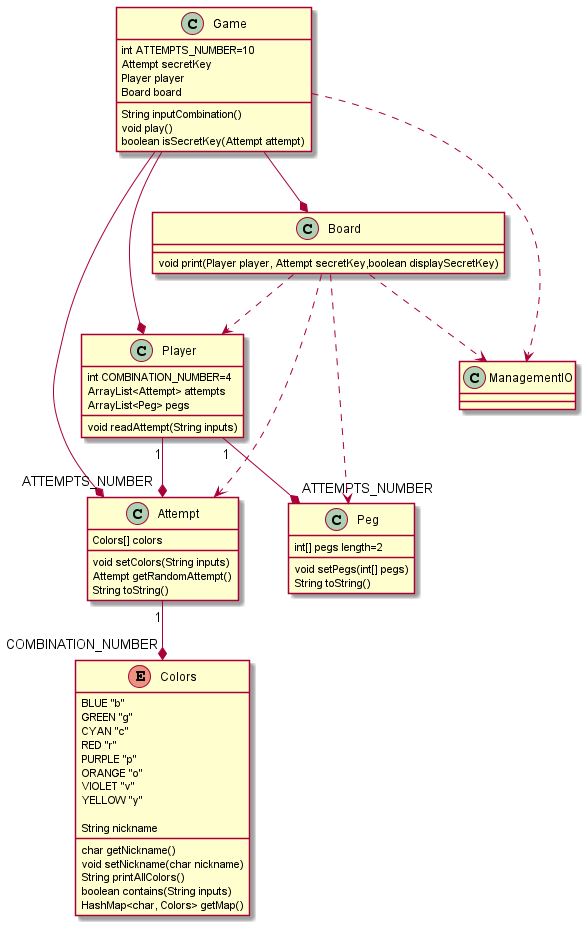

The diagram above was rendered by PlantUML. Its source (embedded in the PNG):
@startuml
class Game {
    int ATTEMPTS_NUMBER=10
    Attempt secretKey
    Player player
    Board board

    String inputCombination()
    void play()
    boolean isSecretKey(Attempt attempt)
}

enum Colors {
    BLUE "b"
    GREEN "g"
    CYAN "c"
    RED "r"
    PURPLE "p"
    ORANGE "o"
    VIOLET "v"
    YELLOW "y"
    
    String nickname
    char getNickname()
    void setNickname(char nickname)
    String printAllColors()
    boolean contains(String inputs)
    HashMap<char, Colors> getMap()
}

class Attempt { 
    Colors[] colors
    void setColors(String inputs)
    Attempt getRandomAttempt()
    String toString()
}

Class Peg {
    int[] pegs length=2
    void setPegs(int[] pegs)
    String toString()
}

class Player {
    int COMBINATION_NUMBER=4
    ArrayList<Attempt> attempts
    ArrayList<Peg> pegs
    void readAttempt(String inputs)
}

class Board {
    void print(Player player, Attempt secretKey,boolean displaySecretKey)
}

class ManagementIO {
}

Game --* Attempt
Game --* Player
Game --* Board
Player "1" --* "ATTEMPTS_NUMBER" Attempt
Player "1" --* "ATTEMPTS_NUMBER" Peg
Attempt "1" --* "COMBINATION_NUMBER" Colors 
Board ..> Player
Board ..> Attempt
Board ..> Peg
Game ..> ManagementIO
Board ..> ManagementIO
@enduml